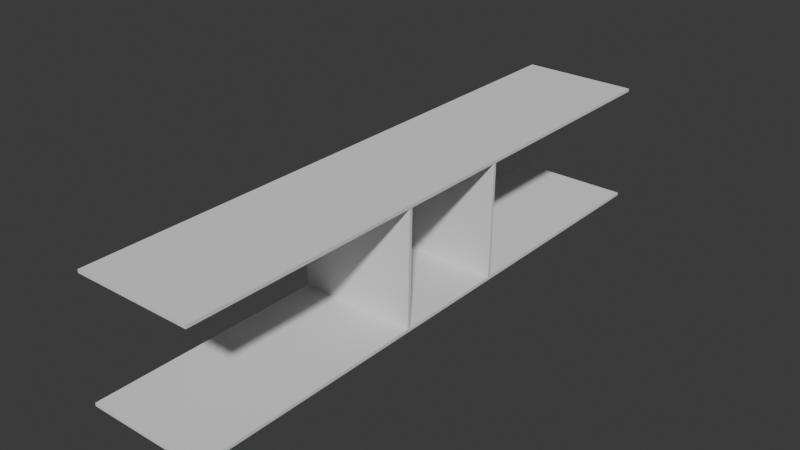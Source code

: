 # Source: table.blend  (saved by Blender 4.1.24; exported with 4.5.12 LTS)
import bpy
from mathutils import Matrix  # noqa: F401  (used for matrix-valued properties, if any)

bpy.ops.wm.read_factory_settings(use_empty=True)
scene = bpy.context.scene
scene.name = 'Scene'

# ---- collections
col_collection = bpy.data.collections.new('Collection'); scene.collection.children.link(col_collection)

# ---- world
world_world = bpy.data.worlds.new('World'); scene.world = world_world
world_world.use_nodes = True; world_world.node_tree.nodes.clear()
_N = world_world.node_tree.nodes; _L = world_world.node_tree.links
n0 = _N.new('ShaderNodeOutputWorld'); n0.name = 'World Output'; n0.location = (300, 300)
n1 = _N.new('ShaderNodeBackground'); n1.name = 'Background'; n1.location = (10, 300)
n1.inputs[0].default_value = (0.05088, 0.05088, 0.05088, 1.0)
_L.new(n1.outputs[0], n0.inputs[0])
n0.is_active_output = True
world_world.color = (0.05088, 0.05088, 0.05088)
world_world.use_sun_shadow = False
world_world.sun_shadow_jitter_overblur = 0.0

# ---- meshes
me_cube_001 = bpy.data.meshes.new('Cube.001')
me_cube_001.from_pydata([(-6.56, -6.342, -0.1712), (-6.56, -6.342, 0.1712), (-6.56, 6.342, -0.1712), (-6.56, 6.342, 0.1712), (6.56, -6.342, -0.1712), (6.56, -6.342, 0.1712), (6.56, 6.342, -0.1712), (6.56, 6.342, 0.1712)], [], [(0, 1, 3, 2), (2, 3, 7, 6), (6, 7, 5, 4), (4, 5, 1, 0), (2, 6, 4, 0), (7, 3, 1, 5)])
_uv = me_cube_001.uv_layers.new(name='UVMap')
_uv.uv.foreach_set('vector', [0.375, 0.0, 0.625, 0.0, 0.625, 0.25, 0.375, 0.25, 0.375, 0.25, 0.625, 0.25, 0.625, 0.5, 0.375, 0.5, 0.375, 0.5, 0.625, 0.5, 0.625, 0.75, 0.375, 0.75, 0.375, 0.75, 0.625, 0.75, 0.625, 1.0, 0.375, 1.0, 0.125, 0.5, 0.375, 0.5, 0.375, 0.75, 0.125, 0.75, 0.625, 0.5, 0.875, 0.5, 0.875, 0.75, 0.625, 0.75])
me_cube_001.update()
me_cube_002 = bpy.data.meshes.new('Cube.002')
me_cube_002.from_pydata([(-6.56, -6.342, -0.1712), (-6.56, -6.342, 0.1712), (-6.56, 6.342, -0.1712), (-6.56, 6.342, 0.1712), (6.56, -6.342, -0.1712), (6.56, -6.342, 0.1712), (6.56, 6.342, -0.1712), (6.56, 6.342, 0.1712)], [], [(0, 1, 3, 2), (2, 3, 7, 6), (6, 7, 5, 4), (4, 5, 1, 0), (2, 6, 4, 0), (7, 3, 1, 5)])
_uv = me_cube_002.uv_layers.new(name='UVMap')
_uv.uv.foreach_set('vector', [0.375, 0.0, 0.625, 0.0, 0.625, 0.25, 0.375, 0.25, 0.375, 0.25, 0.625, 0.25, 0.625, 0.5, 0.375, 0.5, 0.375, 0.5, 0.625, 0.5, 0.625, 0.75, 0.375, 0.75, 0.375, 0.75, 0.625, 0.75, 0.625, 1.0, 0.375, 1.0, 0.125, 0.5, 0.375, 0.5, 0.375, 0.75, 0.125, 0.75, 0.625, 0.5, 0.875, 0.5, 0.875, 0.75, 0.625, 0.75])
me_cube_002.update()
me_cube_004 = bpy.data.meshes.new('Cube.004')
me_cube_004.from_pydata([(-6.56, -6.342, -0.1712), (-6.56, -6.342, 0.1712), (-6.56, 6.342, -0.1712), (-6.56, 6.342, 0.1712), (6.56, -6.342, -0.1712), (6.56, -6.342, 0.1712), (6.56, 6.342, -0.1712), (6.56, 6.342, 0.1712)], [], [(0, 1, 3, 2), (2, 3, 7, 6), (6, 7, 5, 4), (4, 5, 1, 0), (2, 6, 4, 0), (7, 3, 1, 5)])
_uv = me_cube_004.uv_layers.new(name='UVMap')
_uv.uv.foreach_set('vector', [0.375, 0.0, 0.625, 0.0, 0.625, 0.25, 0.375, 0.25, 0.375, 0.25, 0.625, 0.25, 0.625, 0.5, 0.375, 0.5, 0.375, 0.5, 0.625, 0.5, 0.625, 0.75, 0.375, 0.75, 0.375, 0.75, 0.625, 0.75, 0.625, 1.0, 0.375, 1.0, 0.125, 0.5, 0.375, 0.5, 0.375, 0.75, 0.125, 0.75, 0.625, 0.5, 0.875, 0.5, 0.875, 0.75, 0.625, 0.75])
me_cube_004.update()
me_cube_005 = bpy.data.meshes.new('Cube.005')
me_cube_005.from_pydata([(-6.56, -6.342, -0.1712), (-6.56, -6.342, 0.1712), (-6.56, 6.342, -0.1712), (-6.56, 6.342, 0.1712), (6.56, -6.342, -0.1712), (6.56, -6.342, 0.1712), (6.56, 6.342, -0.1712), (6.56, 6.342, 0.1712)], [], [(0, 1, 3, 2), (2, 3, 7, 6), (6, 7, 5, 4), (4, 5, 1, 0), (2, 6, 4, 0), (7, 3, 1, 5)])
_uv = me_cube_005.uv_layers.new(name='UVMap')
_uv.uv.foreach_set('vector', [0.375, 0.0, 0.625, 0.0, 0.625, 0.25, 0.375, 0.25, 0.375, 0.25, 0.625, 0.25, 0.625, 0.5, 0.375, 0.5, 0.375, 0.5, 0.625, 0.5, 0.625, 0.75, 0.375, 0.75, 0.375, 0.75, 0.625, 0.75, 0.625, 1.0, 0.375, 1.0, 0.125, 0.5, 0.375, 0.5, 0.375, 0.75, 0.125, 0.75, 0.625, 0.5, 0.875, 0.5, 0.875, 0.75, 0.625, 0.75])
me_cube_005.update()

# ---- objects
ob_cube = bpy.data.objects.new('Cube', me_cube_001)
ob_cube_001 = bpy.data.objects.new('Cube.001', me_cube_002)
ob_cube_002 = bpy.data.objects.new('Cube.002', me_cube_004)
ob_cube_003 = bpy.data.objects.new('Cube.003', me_cube_005)

# ---- transforms, parenting, visibility, modifiers, constraints
ob_cube.location = (-3.482, 0.1741, -0.1277)
ob_cube.scale = (1.0, 5.14, 1.0)
ob_cube_001.location = (-3.484, -6.123, 6.353)
ob_cube_001.rotation_euler = (1.552, -0.0, 0.0)
ob_cube_002.location = (-3.484, 0.4156, 12.84)
ob_cube_002.scale = (1.0, 5.14, 1.0)
ob_cube_003.location = (-3.484, 6.806, 6.353)
ob_cube_003.rotation_euler = (1.552, -0.0, 0.0)

# ---- collection membership
col_collection.objects.link(ob_cube)
col_collection.objects.link(ob_cube_001)
col_collection.objects.link(ob_cube_002)
col_collection.objects.link(ob_cube_003)

# ---- scene / render settings (as saved in the file)
scene.frame_start = 1; scene.frame_end = 250; scene.frame_set(1)
scene.render.engine = 'BLENDER_EEVEE_NEXT'
scene.cycles.sampling_pattern = 'TABULATED_SOBOL'
scene.eevee.ray_tracing_options.trace_max_roughness = 0.0
bpy.context.view_layer.update()

# ---- added for rendering (the .blend has no active camera and no usable light): camera, sun
cam_auto = bpy.data.cameras.new('AutoCamera')
cam_auto.lens = 50.0
cam_auto.sensor_width = 36.0
cam_auto.clip_end = 1104.99
ob_auto_camera = bpy.data.objects.new('AutoCamera', cam_auto)
scene.collection.objects.link(ob_auto_camera)
ob_auto_camera.location = (59.4794, -75.2604, 56.7255)
ob_auto_camera.rotation_euler = (1.09748, -7.21219e-08, 0.694738)
scene.camera = ob_auto_camera
light_auto_sun = bpy.data.lights.new('AutoSun', 'SUN')
light_auto_sun.energy = 3.0
light_auto_sun.angle = 0.0523599
ob_auto_sun = bpy.data.objects.new('AutoSun', light_auto_sun)
scene.collection.objects.link(ob_auto_sun)
ob_auto_sun.rotation_euler = (0.872665, 0.174533, 0.523599)
bpy.context.view_layer.update()
